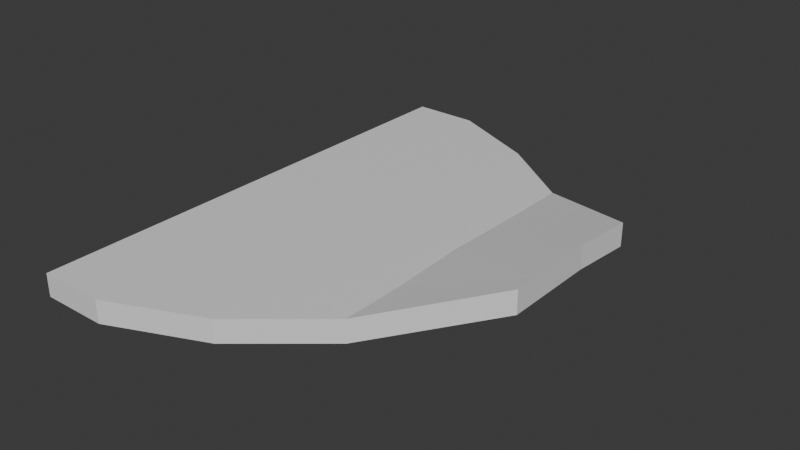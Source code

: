 # Source: trottoirExtension.blend  (saved by Blender 4.0.36; exported with 4.5.12 LTS)
import bpy
from mathutils import Matrix  # noqa: F401  (used for matrix-valued properties, if any)

bpy.ops.wm.read_factory_settings(use_empty=True)
scene = bpy.context.scene
scene.name = 'Scene'

# ---- collections
col_collection = bpy.data.collections.new('Collection'); scene.collection.children.link(col_collection)

# ---- materials (node trees are filled in below, after node groups)
mat_material = bpy.data.materials.new('Material')
mat_material.alpha_threshold = 0.0
mat_material.use_transparent_shadow = False
mat_material.roughness = 0.5
mat_material.line_color = (0.0, 0.0, 0.0, 1.0)

# ---- material node trees
mat_material.use_nodes = True; mat_material.node_tree.nodes.clear()
_N = mat_material.node_tree.nodes; _L = mat_material.node_tree.links
n0 = _N.new('ShaderNodeOutputMaterial'); n0.name = 'Material Output'; n0.location = (300, 300)
n1 = _N.new('ShaderNodeBsdfPrincipled'); n1.name = 'Principled BSDF'; n1.location = (10, 300)
n1.inputs[3].default_value = 1.45
_L.new(n1.outputs[0], n0.inputs[0])
n0.is_active_output = True

# ---- world
world_world = bpy.data.worlds.new('World'); scene.world = world_world
world_world.use_nodes = True; world_world.node_tree.nodes.clear()
_N = world_world.node_tree.nodes; _L = world_world.node_tree.links
n0 = _N.new('ShaderNodeOutputWorld'); n0.name = 'World Output'; n0.location = (300, 300)
n1 = _N.new('ShaderNodeBackground'); n1.name = 'Background'; n1.location = (10, 300)
n1.inputs[0].default_value = (0.05088, 0.05088, 0.05088, 1.0)
_L.new(n1.outputs[0], n0.inputs[0])
n0.is_active_output = True
world_world.color = (0.05088, 0.05088, 0.05088)
world_world.use_sun_shadow = False
world_world.sun_shadow_jitter_overblur = 0.0

# ---- meshes
me_cube = bpy.data.meshes.new('Cube')
me_cube.from_pydata([(1.0, 5.314, 1.0), (1.0, 5.314, -1.0), (3.723, -0.3584, 1.0), (3.723, -0.3584, -1.0), (-1.0, 5.314, 1.0), (-1.0, 5.314, -1.0), (-1.0, 1.162, 1.0), (-1.0, 1.162, -1.0), (-1.0, -3.188, -1.0), (-1.0, -3.188, 1.0), (3.686, -3.188, 1.0), (3.686, -3.188, -1.0), (-1.0, -7.985, -1.0), (-1.0, -7.985, 1.0), (1.0, -7.985, 1.0), (1.0, -7.985, -1.0), (1.0, 7.062, -1.0), (-1.0, 7.062, -1.0), (1.0, 7.062, 1.0), (-1.0, 7.062, 1.0), (3.813, 4.06, 1.0), (3.813, 4.06, -1.0), (3.813, 5.808, 1.0), (3.813, 5.808, -1.0), (3.686, -3.188, 1.0), (3.686, -3.188, -1.0), (3.825, -6.777, 1.0), (3.825, -6.777, -1.0), (1.0, -6.059, -1.0), (-1.0, -6.059, -1.0), (1.0, -6.059, 1.0), (-1.0, -6.059, 1.0), (3.825, -4.851, -1.0), (3.825, -4.851, 1.0), (3.813, 4.06, 1.0), (3.813, 4.06, -1.0), (3.723, -0.3584, 1.0), (3.723, -0.3584, -1.0), (-1.0, 3.146, -1.0), (2.422, 2.352, 1.0), (-1.0, 3.146, 1.0), (2.422, 2.352, -1.0), (3.766, 1.753, 1.0), (3.766, 1.753, -1.0), (6.217, -4.781, 1.0), (6.217, -4.781, -1.0), (6.217, -2.856, -1.0), (6.217, -2.856, 1.0), (6.18, 2.346, 1.0), (6.18, 2.346, -1.0), (6.18, 4.094, 1.0), (6.18, 4.094, -1.0), (6.18, 2.346, 1.0), (6.18, 2.346, -1.0), (6.137, 0.6346, -1.0), (6.137, 0.6346, 1.0), (6.109, -0.4217, 1.0), (6.109, -0.4217, -1.0), (6.137, 0.6346, 1.0), (6.137, 0.6346, -1.0), (6.109, -0.4217, 1.0), (6.109, -0.4217, -1.0), (6.217, -2.856, 1.0), (6.217, -2.856, -1.0), (6.217, -2.856, 1.0), (6.217, -2.856, -1.0), (6.217, -2.856, -1.0), (6.217, -2.856, 1.0), (0.08909, 5.314, -1.0), (1.572, 0.334, 1.0), (1.572, 0.334, -1.0), (0.08909, 5.314, 1.0), (1.552, -3.188, 1.0), (1.552, -3.188, -1.0), (0.08909, -7.985, 1.0), (0.08909, -7.985, -1.0), (0.08909, 7.062, -1.0), (0.08909, 7.062, 1.0), (0.08909, -6.059, 1.0), (0.08909, -6.059, -1.0), (0.8632, 2.714, -1.0), (0.8632, 2.714, 1.0), (9.399, 0.3579, 3.715), (9.399, 0.3579, 1.715), (9.528, 2.106, 3.642), (9.528, 2.106, 1.642), (9.399, 0.3579, 3.715), (9.399, 0.3579, 1.715), (9.399, 0.3579, 1.715), (9.399, 0.3579, 3.715), (9.399, -0.5502, 3.715), (9.399, -0.5502, 1.715), (9.399, 0.3579, 3.715), (9.399, 0.3579, 1.715), (9.399, -0.5502, 3.715), (9.399, -0.5502, 1.715), (9.399, -1.715, 3.715), (9.399, -1.715, 1.715), (9.399, -2.418, 3.715), (9.399, -2.418, 1.715), (9.399, -1.715, 1.715), (9.399, -1.715, 3.715), (7.767, 1.366, 2.338), (7.83, 3.114, 2.302), (7.83, 3.114, 0.3022), (7.767, 1.366, 0.3381), (7.005, 3.604, 1.651), (7.005, 3.604, -0.3489), (6.974, 1.856, -0.331), (6.974, 1.856, 1.669), (7.763, 0.4967, 2.354), (7.785, 1.355, 2.354), (7.785, 1.355, 0.3537), (7.763, 0.4967, 0.3537)], [], [(81, 40, 6, 69), (70, 3, 11, 73), (38, 40, 4, 5), (80, 41, 3, 70), (2, 3, 37, 36), (0, 1, 21, 20), (79, 28, 15, 75), (69, 6, 9, 72), (2, 10, 62, 60), (6, 7, 8, 9), (75, 74, 13, 12), (30, 14, 26, 33), (78, 31, 13, 74), (31, 29, 12, 13), (76, 77, 18, 16), (5, 4, 19, 17), (68, 5, 17, 76), (71, 0, 18, 77), (20, 21, 49, 48), (18, 0, 20, 22), (16, 18, 22, 23), (1, 16, 23, 21), (33, 26, 44, 47), (11, 10, 24, 25), (28, 11, 25, 32), (14, 15, 27, 26), (15, 28, 32, 27), (32, 25, 65, 66), (9, 8, 29, 31), (72, 9, 31, 78), (10, 30, 33, 24), (73, 11, 28, 79), (43, 42, 58, 59), (1, 0, 34, 35), (41, 1, 35, 43), (39, 2, 36, 42), (0, 39, 42, 34), (3, 41, 43, 37), (42, 43, 54, 55), (68, 1, 41, 80), (7, 6, 40, 38), (71, 4, 40, 81), (44, 45, 99, 98), (26, 27, 45, 44), (32, 33, 47, 46), (27, 32, 46, 45), (103, 102, 82, 84), (22, 20, 48, 50), (23, 22, 50, 51), (21, 23, 51, 49), (111, 110, 89, 86), (43, 35, 53, 54), (34, 42, 55, 52), (35, 34, 52, 53), (59, 58, 92, 93), (36, 37, 57, 56), (42, 36, 56, 58), (37, 43, 59, 57), (62, 63, 97, 96), (3, 2, 60, 61), (10, 11, 63, 62), (11, 3, 61, 63), (65, 64, 67, 66), (33, 32, 66, 67), (24, 33, 67, 64), (25, 24, 64, 65), (0, 71, 81, 39), (5, 68, 80, 38), (8, 73, 79, 29), (10, 72, 78, 30), (4, 71, 77, 19), (1, 68, 76, 16), (17, 19, 77, 76), (30, 78, 74, 14), (15, 14, 74, 75), (2, 69, 72, 10), (29, 79, 75, 12), (38, 80, 70, 7), (7, 70, 73, 8), (39, 81, 69, 2), (82, 83, 85, 84), (104, 103, 84, 85), (105, 104, 85, 83), (102, 105, 83, 82), (87, 86, 89, 88), (112, 111, 86, 87), (110, 113, 88, 89), (113, 112, 87, 88), (93, 92, 90, 91), (58, 56, 90, 92), (57, 59, 93, 91), (56, 57, 91, 90), (95, 94, 96, 97), (63, 61, 95, 97), (61, 60, 94, 95), (60, 62, 96, 94), (100, 101, 98, 99), (46, 47, 101, 100), (45, 46, 100, 99), (47, 44, 98, 101), (109, 108, 105, 102), (108, 107, 104, 105), (107, 106, 103, 104), (106, 109, 102, 103), (50, 48, 109, 106), (51, 50, 106, 107), (49, 51, 107, 108), (48, 49, 108, 109), (54, 53, 112, 113), (55, 54, 113, 110), (53, 52, 111, 112), (52, 55, 110, 111)])
_uv = me_cube.uv_layers.new(name='UVMap')
_uv.uv.foreach_set('vector', [8.286e-05, 0.609, 8.292e-05, 8.281e-05, 0.6154, 0.1428, 0.6871, 0.9999, 0.2611, 0.75, 0.375, 0.75, 0.375, 0.75, 0.2611, 0.75, 0.375, 0.1195, 0.625, 0.1195, 0.625, 0.25, 0.375, 0.25, 0.2611, 0.6305, 0.375, 0.6305, 0.375, 0.75, 0.2611, 0.75, 0.625, 0.75, 0.375, 0.75, 0.375, 0.75, 0.625, 0.75, 0.625, 0.5, 0.375, 0.5, 0.375, 0.5, 0.625, 0.5, 0.2611, 0.75, 0.375, 0.75, 0.375, 0.75, 0.2611, 0.75, 0.5912, 0.8097, 7.687e-05, 0.9999, 7.691e-05, 7.688e-05, 0.5866, 7.691e-05, 9.446e-05, 0.9999, 9.45e-05, 9.442e-05, 0.8925, 0.1292, 0.8432, 0.9884, 0.625, 0.0, 0.375, 0.0, 0.375, 0.0, 0.625, 0.0, 0.375, 0.8639, 0.625, 0.8639, 0.625, 1.0, 0.375, 1.0, 0.4624, 0.8022, 6.809e-05, 0.9999, 6.799e-05, 0.1978, 0.4624, 6.802e-05, 7.521e-05, 7.526e-05, 0.5655, 7.524e-05, 0.5655, 0.9999, 7.525e-05, 0.9999, 0.625, 0.0, 0.375, 0.0, 0.375, 0.0, 0.625, 0.0, 0.375, 0.3861, 0.625, 0.3861, 0.625, 0.5, 0.375, 0.5, 0.375, 0.25, 0.625, 0.25, 0.625, 0.25, 0.375, 0.25, 0.2611, 0.5, 0.125, 0.5, 0.125, 0.5, 0.2611, 0.5, 0.5211, 0.9999, 7.222e-05, 0.9999, 7.218e-05, 7.201e-05, 0.5211, 7.199e-05, 0.625, 0.5, 0.375, 0.5, 0.375, 0.5, 0.625, 0.5, 6.494e-05, 6.488e-05, 0.421, 0.1877, 0.421, 0.9999, 6.498e-05, 0.8123, 0.375, 0.5, 0.625, 0.5, 0.625, 0.5, 0.375, 0.5, 0.375, 0.5, 0.375, 0.5, 0.375, 0.5, 0.375, 0.5, 0.3401, 0.7163, 5.837e-05, 0.9999, 5.834e-05, 0.2837, 0.3401, 5.834e-05, 0.375, 0.75, 0.625, 0.75, 0.625, 0.75, 0.375, 0.75, 0.375, 0.75, 0.375, 0.75, 0.375, 0.75, 0.375, 0.75, 0.625, 0.75, 0.375, 0.75, 0.375, 0.75, 0.625, 0.75, 0.375, 0.75, 0.375, 0.75, 0.375, 0.75, 0.375, 0.75, 0.375, 0.75, 0.375, 0.75, 0.375, 0.75, 0.375, 0.75, 0.625, 0.0, 0.375, 0.0, 0.375, 0.0, 0.625, 0.0, 0.8889, 0.9999, 9.429e-05, 0.9999, 9.433e-05, 9.417e-05, 0.3794, 9.418e-05, 5.611e-05, 0.9999, 5.627e-05, 5.615e-05, 0.3153, 0.7145, 0.001056, 0.9994, 0.2611, 0.75, 0.375, 0.75, 0.375, 0.75, 0.2611, 0.75, 0.375, 0.6305, 0.625, 0.6305, 0.625, 0.6305, 0.375, 0.6305, 0.375, 0.5, 0.625, 0.5, 0.625, 0.5, 0.375, 0.5, 0.375, 0.6305, 0.375, 0.5, 0.375, 0.5, 0.375, 0.6305, 5.633e-05, 0.9999, 5.63e-05, 5.626e-05, 0.001052, 0.002136, 0.3166, 0.6279, 7.311e-05, 7.312e-05, 0.5348, 0.6298, 0.5348, 0.9999, 7.313e-05, 0.7746, 0.375, 0.75, 0.375, 0.6305, 0.375, 0.6305, 0.375, 0.75, 0.625, 0.6305, 0.375, 0.6305, 0.375, 0.6305, 0.625, 0.6305, 0.2611, 0.5, 0.375, 0.5, 0.375, 0.6305, 0.2611, 0.6305, 0.375, 0.0, 0.625, 0.0, 0.625, 0.1195, 0.375, 0.1195, 0.2977, 8.47e-05, 0.7165, 8.461e-05, 0.7165, 0.8337, 8.461e-05, 0.9999, 0.625, 0.75, 0.375, 0.75, 0.375, 0.75, 0.625, 0.75, 0.625, 0.75, 0.375, 0.75, 0.375, 0.75, 0.625, 0.75, 0.375, 0.75, 0.625, 0.75, 0.625, 0.75, 0.375, 0.75, 0.375, 0.75, 0.375, 0.75, 0.375, 0.75, 0.375, 0.75, 0.5247, 0.9999, 0.005292, 0.768, 7.214e-05, 7.244e-05, 0.5247, 0.2239, 5.975e-05, 5.997e-05, 0.3586, 0.2597, 0.3586, 0.9999, 5.983e-05, 0.7403, 0.375, 0.5, 0.625, 0.5, 0.625, 0.5, 0.375, 0.5, 0.375, 0.5, 0.375, 0.5, 0.375, 0.5, 0.375, 0.5, 5.788e-05, 5.788e-05, 0.3353, 0.1504, 0.0008854, 0.9999, 5.794e-05, 0.9996, 0.375, 0.6305, 0.375, 0.5, 0.375, 0.5, 0.375, 0.6305, 6.97e-05, 6.98e-05, 0.4874, 0.3379, 0.3628, 0.9999, 6.979e-05, 0.7511, 0.375, 0.5, 0.625, 0.5, 0.625, 0.5, 0.375, 0.5, 0.375, 0.6305, 0.625, 0.6305, 0.625, 0.6305, 0.375, 0.6305, 0.625, 0.75, 0.375, 0.75, 0.375, 0.75, 0.625, 0.75, 9.377e-05, 9.367e-05, 0.8799, 0.005374, 0.8799, 0.9999, 0.4396, 0.9999, 0.375, 0.75, 0.375, 0.6305, 0.375, 0.6305, 0.375, 0.75, 0.625, 0.75, 0.375, 0.75, 0.375, 0.75, 0.625, 0.75, 0.375, 0.75, 0.625, 0.75, 0.625, 0.75, 0.375, 0.75, 0.625, 0.75, 0.375, 0.75, 0.375, 0.75, 0.625, 0.75, 0.375, 0.75, 0.375, 0.75, 0.375, 0.75, 0.375, 0.75, 0.375, 0.75, 0.625, 0.75, 0.625, 0.75, 0.375, 0.75, 0.625, 0.75, 0.375, 0.75, 0.375, 0.75, 0.625, 0.75, 0.4387, 0.6926, 6.631e-05, 0.9999, 6.627e-05, 6.619e-05, 0.001066, 6.68e-05, 0.375, 0.75, 0.625, 0.75, 0.625, 0.75, 0.375, 0.75, 5.822e-05, 0.1072, 0.2232, 5.819e-05, 0.3393, 0.7281, 5.822e-05, 0.9999, 0.125, 0.5, 0.2611, 0.5, 0.2611, 0.6305, 0.125, 0.6305, 0.125, 0.75, 0.2611, 0.75, 0.2611, 0.75, 0.125, 0.75, 0.3422, 0.9999, 5.853e-05, 0.6797, 0.1962, 5.853e-05, 0.3422, 0.1367, 0.6231, 0.9999, 7.894e-05, 0.9999, 7.89e-05, 7.883e-05, 0.6231, 7.88e-05, 0.375, 0.5, 0.2611, 0.5, 0.2611, 0.5, 0.375, 0.5, 0.375, 0.25, 0.625, 0.25, 0.625, 0.3861, 0.375, 0.3861, 6.875e-05, 6.882e-05, 0.473, 6.88e-05, 0.473, 0.9999, 6.88e-05, 0.9999, 0.375, 0.75, 0.625, 0.75, 0.625, 0.8639, 0.375, 0.8639, 0.6117, 0.8068, 7.819e-05, 0.9999, 7.83e-05, 7.817e-05, 0.6059, 0.003487, 0.125, 0.75, 0.2611, 0.75, 0.2611, 0.75, 0.125, 0.75, 0.125, 0.6305, 0.2611, 0.6305, 0.2611, 0.75, 0.125, 0.75, 0.125, 0.75, 0.2611, 0.75, 0.2611, 0.75, 0.125, 0.75, 6.399e-05, 0.2497, 0.3116, 6.399e-05, 0.4092, 0.6119, 6.402e-05, 0.9999, 0.625, 0.5, 0.375, 0.5, 0.375, 0.5, 0.625, 0.5, 0.375, 0.5, 0.625, 0.5, 0.625, 0.5, 0.375, 0.5, 0.375, 0.5, 0.375, 0.5, 0.375, 0.5, 0.375, 0.5, 0.625, 0.5, 0.375, 0.5, 0.375, 0.5, 0.625, 0.5, 0.375, 0.5, 0.625, 0.5, 0.625, 0.6305, 0.375, 0.6305, 0.375, 0.5, 0.625, 0.5, 0.625, 0.5, 0.375, 0.5, 0.625, 0.6305, 0.375, 0.6305, 0.375, 0.6305, 0.625, 0.6305, 0.375, 0.6305, 0.375, 0.5, 0.375, 0.5, 0.375, 0.6305, 0.375, 0.6305, 0.625, 0.6305, 0.625, 0.75, 0.375, 0.75, 4.966e-05, 4.969e-05, 0.247, 0.002433, 0.247, 1.0, 0.03487, 0.9936, 0.375, 0.75, 0.375, 0.6305, 0.375, 0.6305, 0.375, 0.75, 0.625, 0.75, 0.375, 0.75, 0.375, 0.75, 0.625, 0.75, 0.375, 0.75, 0.625, 0.75, 0.625, 0.75, 0.375, 0.75, 0.375, 0.75, 0.375, 0.75, 0.375, 0.75, 0.375, 0.75, 0.375, 0.75, 0.625, 0.75, 0.625, 0.75, 0.375, 0.75, 7.568e-05, 7.568e-05, 0.572, 7.556e-05, 0.3376, 0.9906, 0.06438, 0.9999, 0.375, 0.75, 0.625, 0.75, 0.625, 0.75, 0.375, 0.75, 0.375, 0.75, 0.625, 0.75, 0.625, 0.75, 0.375, 0.75, 0.375, 0.75, 0.375, 0.75, 0.375, 0.75, 0.375, 0.75, 5.708e-05, 0.184, 0.3256, 5.717e-05, 0.3256, 0.9328, 0.2068, 0.9999, 0.625, 0.5, 0.375, 0.5, 0.375, 0.5, 0.625, 0.5, 0.375, 0.5, 0.375, 0.5, 0.375, 0.5, 0.375, 0.5, 0.375, 0.5, 0.625, 0.5, 0.625, 0.5, 0.375, 0.5, 0.5265, 0.6177, 0.002169, 0.3783, 7.264e-05, 7.258e-05, 0.5265, 0.2355, 0.5265, 0.9999, 0.004265, 0.7565, 0.002169, 0.3783, 0.5265, 0.6177, 0.375, 0.5, 0.625, 0.5, 0.625, 0.5, 0.375, 0.5, 0.375, 0.5, 0.375, 0.5, 0.375, 0.5, 0.375, 0.5, 0.625, 0.5, 0.375, 0.5, 0.375, 0.5, 0.625, 0.5, 0.375, 0.6305, 0.375, 0.5, 0.375, 0.5, 0.375, 0.6305, 0.625, 0.6305, 0.375, 0.6305, 0.375, 0.6305, 0.625, 0.6305, 0.375, 0.5, 0.625, 0.5, 0.625, 0.5, 0.375, 0.5, 8.816e-05, 8.797e-05, 0.7778, 0.03547, 0.7778, 0.9999, 0.3878, 0.9822])
me_cube.materials.append(mat_material)
me_cube.use_mirror_vertex_groups = False
me_cube.update()

# ---- objects
ob_cube = bpy.data.objects.new('Cube', me_cube)

# ---- transforms, parenting, visibility, modifiers, constraints
ob_cube.location = (0.0, 0.0, 0.0)
ob_cube.scale = (1.0, 1.0, 0.3425)
ob_cube.lock_rotations_4d = False
ob_cube.empty_display_type = 'ARROWS'
ob_cube.lineart.crease_threshold = 0.0

# ---- collection membership
col_collection.objects.link(ob_cube)

# ---- scene / render settings (as saved in the file)
scene.frame_start = 1; scene.frame_end = 250; scene.frame_set(1)
scene.render.engine = 'BLENDER_EEVEE_NEXT'
scene.cycles.sampling_pattern = 'TABULATED_SOBOL'
bpy.context.view_layer.update()

# ---- added for rendering (the .blend has no active camera and no usable light): camera, sun
cam_auto = bpy.data.cameras.new('AutoCamera')
cam_auto.lens = 50.0
cam_auto.sensor_width = 36.0
cam_auto.clip_end = 1000.0
ob_auto_camera = bpy.data.objects.new('AutoCamera', cam_auto)
scene.collection.objects.link(ob_auto_camera)
ob_auto_camera.location = (21.3209, -20.9294, 14.1103)
ob_auto_camera.rotation_euler = (1.09748, -7.21219e-08, 0.694738)
scene.camera = ob_auto_camera
light_auto_sun = bpy.data.lights.new('AutoSun', 'SUN')
light_auto_sun.energy = 3.0
light_auto_sun.angle = 0.0523599
ob_auto_sun = bpy.data.objects.new('AutoSun', light_auto_sun)
scene.collection.objects.link(ob_auto_sun)
ob_auto_sun.rotation_euler = (0.872665, 0.174533, 0.523599)
bpy.context.view_layer.update()
